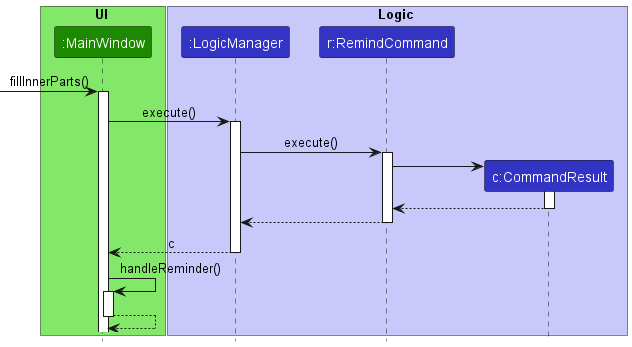

The diagram above was rendered by PlantUML. Its source (embedded in the PNG):
@startuml
!include style.puml

box UI UI_COLOR_T1
participant ":MainWindow" as MainWindow UI_COLOR
end box

box Logic LOGIC_COLOR_T1
participant ":LogicManager" as LogicManager LOGIC_COLOR
participant "r:RemindCommand" as RemindCommand LOGIC_COLOR
participant "c:CommandResult" as CommandResult LOGIC_COLOR
end box

[-> MainWindow : fillInnerParts()
activate MainWindow

MainWindow -> LogicManager : execute()
activate LogicManager

LogicManager -> RemindCommand : execute()
activate RemindCommand

create CommandResult
RemindCommand -> CommandResult :
activate CommandResult

CommandResult --> RemindCommand
deactivate CommandResult

RemindCommand --> LogicManager
deactivate RemindCommand


LogicManager --> MainWindow : c
deactivate LogicManager

MainWindow -> MainWindow : handleReminder()
activate MainWindow

MainWindow --> MainWindow
deactivate MainWindow

@enduml